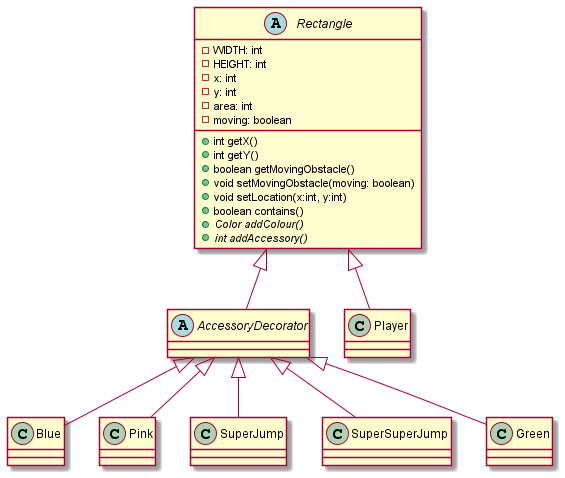

The diagram above was rendered by PlantUML. Its source (embedded in the PNG):
@startuml
'https://plantuml.com/class-diagram
abstract class AccessoryDecorator
abstract class Rectangle {
    -WIDTH: int
    -HEIGHT: int
    -x: int
    -y: int
    -area: int
    -moving: boolean

    +int getX()
    +int getY()
    +boolean getMovingObstacle()
    +void setMovingObstacle(moving: boolean)
    +void setLocation(x:int, y:int)
    +boolean contains()
    +Color {abstract} addColour()
    +int {abstract} addAccessory()

}
class Blue {

}



class Pink {

}
class Player {

}
class SuperJump {

}
class SuperSuperJump {

}

AccessoryDecorator <|-- Blue
AccessoryDecorator <|-- Pink
AccessoryDecorator <|-- Green
AccessoryDecorator <|-- SuperJump
AccessoryDecorator <|-- SuperSuperJump
Rectangle <|-- AccessoryDecorator
Rectangle <|-- Player




@enduml